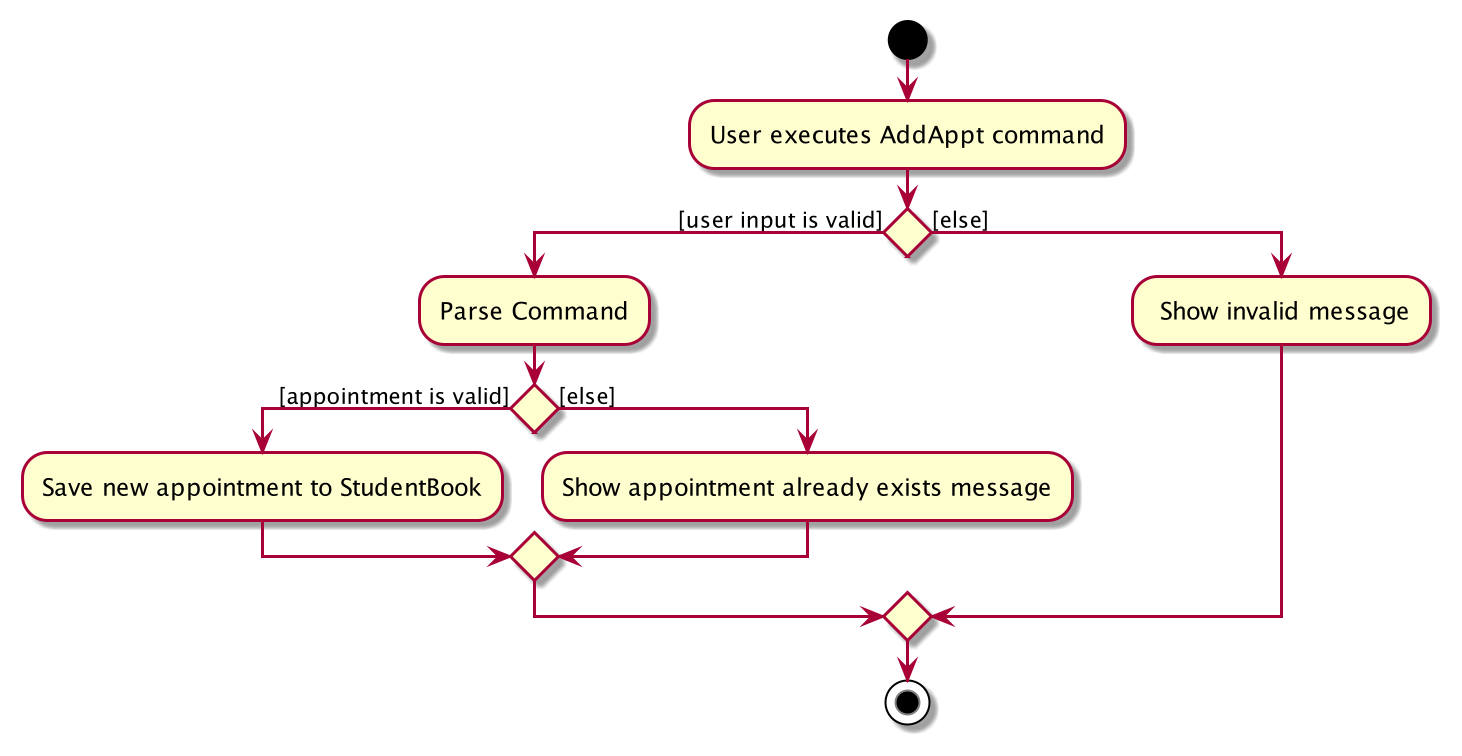

The diagram above was rendered by PlantUML. Its source (embedded in the PNG):
@startuml
start
:User executes AddAppt command;

'Since the beta syntax does not support placing the condition outside the
'diamond we place it as the true branch instead.

if () then ([user input is valid])
    :Parse Command;
    if () then ([appointment is valid])
        :Save new appointment to StudentBook;
    else ([else])
        :Show appointment already exists message;
    endif
else ([else])
    : Show invalid message;
endif
stop
@enduml